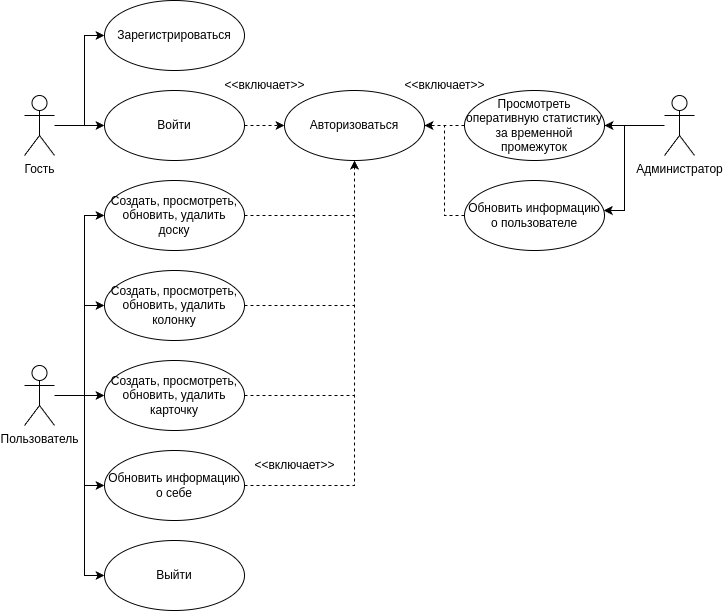

The diagram above was exported from draw.io. Its source (the exported page's mxGraphModel, read from the mxfile embedded in the PNG):
<mxGraphModel dx="2474" dy="1275" grid="1" gridSize="10" guides="1" tooltips="1" connect="1" arrows="1" fold="1" page="0" pageScale="1" pageWidth="850" pageHeight="1100" math="0" shadow="0">
  <root>
    <mxCell id="0" />
    <mxCell id="1" parent="0" />
    <mxCell id="Er7ASaWsEuqHuGselHvw-18" style="edgeStyle=orthogonalEdgeStyle;rounded=0;orthogonalLoop=1;jettySize=auto;html=1;" parent="1" source="Er7ASaWsEuqHuGselHvw-1" target="Er7ASaWsEuqHuGselHvw-6" edge="1">
      <mxGeometry relative="1" as="geometry">
        <Array as="points">
          <mxPoint x="-400" y="-205" />
          <mxPoint x="-400" y="-295" />
        </Array>
      </mxGeometry>
    </mxCell>
    <mxCell id="Er7ASaWsEuqHuGselHvw-19" style="edgeStyle=orthogonalEdgeStyle;rounded=0;orthogonalLoop=1;jettySize=auto;html=1;" parent="1" source="Er7ASaWsEuqHuGselHvw-1" target="Er7ASaWsEuqHuGselHvw-4" edge="1">
      <mxGeometry relative="1" as="geometry" />
    </mxCell>
    <mxCell id="Er7ASaWsEuqHuGselHvw-1" value="Гость" style="shape=umlActor;verticalLabelPosition=bottom;verticalAlign=top;html=1;" parent="1" vertex="1">
      <mxGeometry x="-460" y="-235" width="30" height="60" as="geometry" />
    </mxCell>
    <mxCell id="Er7ASaWsEuqHuGselHvw-31" style="edgeStyle=orthogonalEdgeStyle;rounded=0;orthogonalLoop=1;jettySize=auto;html=1;" parent="1" source="Er7ASaWsEuqHuGselHvw-2" target="Er7ASaWsEuqHuGselHvw-17" edge="1">
      <mxGeometry relative="1" as="geometry">
        <Array as="points">
          <mxPoint x="140" y="-205" />
          <mxPoint x="140" y="-120" />
        </Array>
      </mxGeometry>
    </mxCell>
    <mxCell id="Er7ASaWsEuqHuGselHvw-2" value="Администратор" style="shape=umlActor;verticalLabelPosition=bottom;verticalAlign=top;html=1;" parent="1" vertex="1">
      <mxGeometry x="180" y="-235" width="30" height="60" as="geometry" />
    </mxCell>
    <mxCell id="Er7ASaWsEuqHuGselHvw-21" style="edgeStyle=orthogonalEdgeStyle;rounded=0;orthogonalLoop=1;jettySize=auto;html=1;" parent="1" source="Er7ASaWsEuqHuGselHvw-3" target="Er7ASaWsEuqHuGselHvw-8" edge="1">
      <mxGeometry relative="1" as="geometry">
        <Array as="points">
          <mxPoint x="-400" y="65" />
          <mxPoint x="-400" y="-115" />
        </Array>
      </mxGeometry>
    </mxCell>
    <mxCell id="Er7ASaWsEuqHuGselHvw-25" style="edgeStyle=orthogonalEdgeStyle;rounded=0;orthogonalLoop=1;jettySize=auto;html=1;" parent="1" source="Er7ASaWsEuqHuGselHvw-3" target="Er7ASaWsEuqHuGselHvw-15" edge="1">
      <mxGeometry relative="1" as="geometry">
        <Array as="points">
          <mxPoint x="-400" y="65" />
          <mxPoint x="-400" y="245" />
        </Array>
      </mxGeometry>
    </mxCell>
    <mxCell id="Er7ASaWsEuqHuGselHvw-3" value="Пользователь" style="shape=umlActor;verticalLabelPosition=bottom;verticalAlign=top;html=1;" parent="1" vertex="1">
      <mxGeometry x="-460" y="35" width="30" height="60" as="geometry" />
    </mxCell>
    <mxCell id="Er7ASaWsEuqHuGselHvw-41" style="edgeStyle=orthogonalEdgeStyle;rounded=0;orthogonalLoop=1;jettySize=auto;html=1;dashed=1;" parent="1" source="Er7ASaWsEuqHuGselHvw-4" target="Er7ASaWsEuqHuGselHvw-5" edge="1">
      <mxGeometry relative="1" as="geometry" />
    </mxCell>
    <mxCell id="Er7ASaWsEuqHuGselHvw-4" value="Войти" style="ellipse;whiteSpace=wrap;html=1;" parent="1" vertex="1">
      <mxGeometry x="-380" y="-240" width="140" height="70" as="geometry" />
    </mxCell>
    <mxCell id="Er7ASaWsEuqHuGselHvw-5" value="Авторизоваться" style="ellipse;whiteSpace=wrap;html=1;" parent="1" vertex="1">
      <mxGeometry x="-200" y="-240" width="140" height="70" as="geometry" />
    </mxCell>
    <mxCell id="Er7ASaWsEuqHuGselHvw-6" value="Зарегистрироваться" style="ellipse;whiteSpace=wrap;html=1;" parent="1" vertex="1">
      <mxGeometry x="-380" y="-330" width="140" height="70" as="geometry" />
    </mxCell>
    <mxCell id="Er7ASaWsEuqHuGselHvw-44" style="edgeStyle=orthogonalEdgeStyle;rounded=0;orthogonalLoop=1;jettySize=auto;html=1;endArrow=none;endFill=0;dashed=1;" parent="1" source="Er7ASaWsEuqHuGselHvw-8" edge="1">
      <mxGeometry relative="1" as="geometry">
        <mxPoint x="-130.00000000000023" y="-114.99999999999989" as="targetPoint" />
      </mxGeometry>
    </mxCell>
    <mxCell id="Er7ASaWsEuqHuGselHvw-8" value="Создать, просмотреть, обновить, удалить&lt;div&gt;доску&lt;/div&gt;" style="ellipse;whiteSpace=wrap;html=1;" parent="1" vertex="1">
      <mxGeometry x="-380" y="-150" width="140" height="70" as="geometry" />
    </mxCell>
    <mxCell id="Er7ASaWsEuqHuGselHvw-29" style="edgeStyle=orthogonalEdgeStyle;rounded=0;orthogonalLoop=1;jettySize=auto;html=1;endArrow=none;endFill=0;startArrow=classic;startFill=1;" parent="1" source="Er7ASaWsEuqHuGselHvw-9" edge="1">
      <mxGeometry relative="1" as="geometry">
        <mxPoint x="-400" y="-24.999999999999886" as="targetPoint" />
      </mxGeometry>
    </mxCell>
    <mxCell id="Er7ASaWsEuqHuGselHvw-43" style="edgeStyle=orthogonalEdgeStyle;rounded=0;orthogonalLoop=1;jettySize=auto;html=1;endArrow=none;endFill=0;dashed=1;" parent="1" source="Er7ASaWsEuqHuGselHvw-9" edge="1">
      <mxGeometry relative="1" as="geometry">
        <mxPoint x="-130.00000000000023" y="-24.999999999999886" as="targetPoint" />
      </mxGeometry>
    </mxCell>
    <mxCell id="Er7ASaWsEuqHuGselHvw-9" value="Создать, просмотреть, обновить, удалить&lt;div&gt;колонку&lt;/div&gt;" style="ellipse;whiteSpace=wrap;html=1;" parent="1" vertex="1">
      <mxGeometry x="-380" y="-60" width="140" height="70" as="geometry" />
    </mxCell>
    <mxCell id="Er7ASaWsEuqHuGselHvw-28" style="edgeStyle=orthogonalEdgeStyle;rounded=0;orthogonalLoop=1;jettySize=auto;html=1;endArrow=none;endFill=0;startArrow=classic;startFill=1;" parent="1" source="Er7ASaWsEuqHuGselHvw-10" edge="1">
      <mxGeometry relative="1" as="geometry">
        <mxPoint x="-400" y="65" as="targetPoint" />
      </mxGeometry>
    </mxCell>
    <mxCell id="Er7ASaWsEuqHuGselHvw-42" style="edgeStyle=orthogonalEdgeStyle;rounded=0;orthogonalLoop=1;jettySize=auto;html=1;endArrow=none;endFill=0;dashed=1;" parent="1" source="Er7ASaWsEuqHuGselHvw-10" edge="1">
      <mxGeometry relative="1" as="geometry">
        <mxPoint x="-130.00000000000023" y="65" as="targetPoint" />
      </mxGeometry>
    </mxCell>
    <mxCell id="Er7ASaWsEuqHuGselHvw-10" value="Создать, просмотреть, обновить, удалить&lt;div&gt;карточку&lt;/div&gt;" style="ellipse;whiteSpace=wrap;html=1;" parent="1" vertex="1">
      <mxGeometry x="-380" y="30" width="140" height="70" as="geometry" />
    </mxCell>
    <mxCell id="Er7ASaWsEuqHuGselHvw-26" style="edgeStyle=orthogonalEdgeStyle;rounded=0;orthogonalLoop=1;jettySize=auto;html=1;endArrow=none;endFill=0;startArrow=classic;startFill=1;" parent="1" source="Er7ASaWsEuqHuGselHvw-14" edge="1">
      <mxGeometry relative="1" as="geometry">
        <mxPoint x="-400" y="155" as="targetPoint" />
      </mxGeometry>
    </mxCell>
    <mxCell id="Er7ASaWsEuqHuGselHvw-38" style="edgeStyle=orthogonalEdgeStyle;rounded=0;orthogonalLoop=1;jettySize=auto;html=1;dashed=1;" parent="1" source="Er7ASaWsEuqHuGselHvw-14" target="Er7ASaWsEuqHuGselHvw-5" edge="1">
      <mxGeometry relative="1" as="geometry" />
    </mxCell>
    <mxCell id="Er7ASaWsEuqHuGselHvw-14" value="Обновить информацию о себе" style="ellipse;whiteSpace=wrap;html=1;" parent="1" vertex="1">
      <mxGeometry x="-380" y="120" width="140" height="70" as="geometry" />
    </mxCell>
    <mxCell id="Er7ASaWsEuqHuGselHvw-15" value="Выйти" style="ellipse;whiteSpace=wrap;html=1;" parent="1" vertex="1">
      <mxGeometry x="-380" y="210" width="140" height="70" as="geometry" />
    </mxCell>
    <mxCell id="Er7ASaWsEuqHuGselHvw-35" style="edgeStyle=orthogonalEdgeStyle;rounded=0;orthogonalLoop=1;jettySize=auto;html=1;endArrow=none;endFill=0;startArrow=classic;startFill=1;" parent="1" source="Er7ASaWsEuqHuGselHvw-16" edge="1">
      <mxGeometry relative="1" as="geometry">
        <mxPoint x="139.99999999999977" y="-205" as="targetPoint" />
      </mxGeometry>
    </mxCell>
    <mxCell id="Er7ASaWsEuqHuGselHvw-51" style="edgeStyle=orthogonalEdgeStyle;rounded=0;orthogonalLoop=1;jettySize=auto;html=1;endArrow=none;endFill=0;dashed=1;" parent="1" source="Er7ASaWsEuqHuGselHvw-16" edge="1">
      <mxGeometry relative="1" as="geometry">
        <mxPoint x="-40.00000000000023" y="-205" as="targetPoint" />
      </mxGeometry>
    </mxCell>
    <mxCell id="Er7ASaWsEuqHuGselHvw-16" value="Просмотреть оперативную статистику за временной промежуток" style="ellipse;whiteSpace=wrap;html=1;" parent="1" vertex="1">
      <mxGeometry x="-20" y="-240" width="140" height="70" as="geometry" />
    </mxCell>
    <mxCell id="Er7ASaWsEuqHuGselHvw-50" style="edgeStyle=orthogonalEdgeStyle;rounded=0;orthogonalLoop=1;jettySize=auto;html=1;dashed=1;" parent="1" source="Er7ASaWsEuqHuGselHvw-17" target="Er7ASaWsEuqHuGselHvw-5" edge="1">
      <mxGeometry relative="1" as="geometry">
        <Array as="points">
          <mxPoint x="-40" y="-115" />
          <mxPoint x="-40" y="-205" />
        </Array>
      </mxGeometry>
    </mxCell>
    <mxCell id="Er7ASaWsEuqHuGselHvw-17" value="Обновить информацию о пользователе" style="ellipse;whiteSpace=wrap;html=1;" parent="1" vertex="1">
      <mxGeometry x="-20" y="-150" width="140" height="70" as="geometry" />
    </mxCell>
    <mxCell id="Er7ASaWsEuqHuGselHvw-52" value="&amp;lt;&amp;lt;включает&amp;gt;&amp;gt;" style="text;html=1;align=center;verticalAlign=middle;resizable=0;points=[];autosize=1;strokeColor=none;fillColor=none;" parent="1" vertex="1">
      <mxGeometry x="-240" y="120" width="100" height="30" as="geometry" />
    </mxCell>
    <mxCell id="Er7ASaWsEuqHuGselHvw-53" value="&amp;lt;&amp;lt;включает&amp;gt;&amp;gt;" style="text;html=1;align=center;verticalAlign=middle;resizable=0;points=[];autosize=1;strokeColor=none;fillColor=none;" parent="1" vertex="1">
      <mxGeometry x="-270" y="-260" width="100" height="30" as="geometry" />
    </mxCell>
    <mxCell id="Er7ASaWsEuqHuGselHvw-54" value="&amp;lt;&amp;lt;включает&amp;gt;&amp;gt;" style="text;html=1;align=center;verticalAlign=middle;resizable=0;points=[];autosize=1;strokeColor=none;fillColor=none;" parent="1" vertex="1">
      <mxGeometry x="-90" y="-260" width="100" height="30" as="geometry" />
    </mxCell>
  </root>
</mxGraphModel>